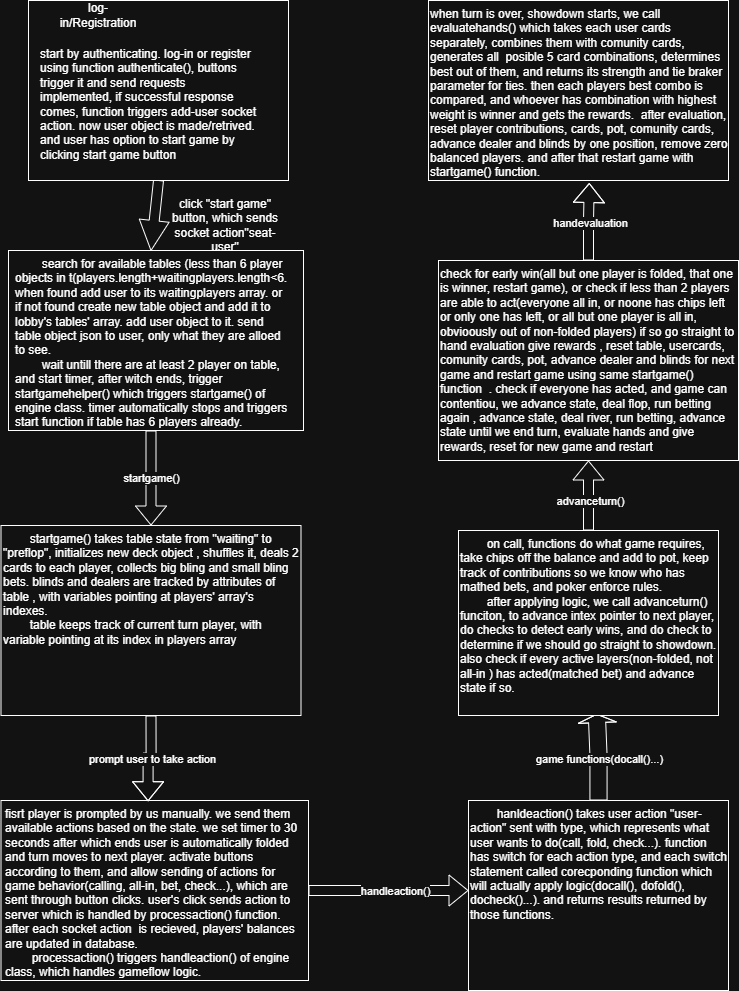

The diagram above was exported from draw.io. Its source (the exported page's mxGraphModel, read from the mxfile embedded in the PNG):
<mxGraphModel dx="3000" dy="1122" grid="1" gridSize="10" guides="1" tooltips="1" connect="1" arrows="1" fold="1" page="1" pageScale="1" pageWidth="827" pageHeight="1169" background="none" math="0" shadow="0">
  <root>
    <mxCell id="0" />
    <mxCell id="1" parent="0" />
    <mxCell id="5OEKUU3Ukuta76zdTigI-6" edge="1" parent="1" source="5OEKUU3Ukuta76zdTigI-1" style="edgeStyle=orthogonalEdgeStyle;rounded=0;orthogonalLoop=1;jettySize=auto;html=1;entryX=0.5;entryY=0;entryDx=0;entryDy=0;shape=arrow;" target="5OEKUU3Ukuta76zdTigI-9">
      <mxGeometry relative="1" as="geometry">
        <mxPoint x="410" y="340" as="targetPoint" />
      </mxGeometry>
    </mxCell>
    <mxCell id="5OEKUU3Ukuta76zdTigI-1" parent="1" style="rounded=0;whiteSpace=wrap;html=1;" value="" vertex="1">
      <mxGeometry height="180" width="260" x="280" y="60" as="geometry" />
    </mxCell>
    <mxCell id="5OEKUU3Ukuta76zdTigI-2" parent="1" style="text;html=1;whiteSpace=wrap;strokeColor=none;fillColor=none;align=center;verticalAlign=middle;rounded=0;" value="log-in/Registration" vertex="1">
      <mxGeometry height="30" width="60" x="320" y="60" as="geometry" />
    </mxCell>
    <mxCell id="5OEKUU3Ukuta76zdTigI-5" parent="1" style="text;html=1;whiteSpace=wrap;strokeColor=none;fillColor=none;align=left;verticalAlign=top;rounded=0;" value="start by authenticating. log-in or register using function authenticate(), buttons trigger it and send requests implemented, if successful response comes, function triggers add-user socket action. now user object is made/retrived. and user has option to start game by clicking start game button" vertex="1">
      <mxGeometry height="120" width="220" x="290" y="100" as="geometry" />
    </mxCell>
    <mxCell id="5OEKUU3Ukuta76zdTigI-7" parent="1" style="text;html=1;whiteSpace=wrap;strokeColor=none;fillColor=none;align=center;verticalAlign=middle;rounded=0;" value="click &quot;start game&quot; button, which sends socket action&quot;seat-user&quot;" vertex="1">
      <mxGeometry height="30" width="126" x="414" y="270" as="geometry" />
    </mxCell>
    <mxCell id="5OEKUU3Ukuta76zdTigI-8" parent="1" style="rounded=0;whiteSpace=wrap;html=1;" value="" vertex="1">
      <mxGeometry height="180" width="295" x="260" y="310" as="geometry" />
    </mxCell>
    <mxCell id="5OEKUU3Ukuta76zdTigI-13" edge="1" parent="1" source="5OEKUU3Ukuta76zdTigI-9" style="edgeStyle=orthogonalEdgeStyle;rounded=0;orthogonalLoop=1;jettySize=auto;html=1;exitX=0.5;exitY=1;exitDx=0;exitDy=0;entryX=0.5;entryY=0;entryDx=0;entryDy=0;shape=flexArrow;" target="5OEKUU3Ukuta76zdTigI-12" value="startgame()">
      <mxGeometry relative="1" as="geometry" />
    </mxCell>
    <mxCell id="5OEKUU3Ukuta76zdTigI-9" parent="1" style="text;html=1;whiteSpace=wrap;strokeColor=none;fillColor=none;align=left;verticalAlign=top;rounded=0;" value="&lt;span style=&quot;white-space: pre;&quot;&gt;&#09;&lt;/span&gt;search for available tables (less than 6 player objects in t(players.length+waitingplayers.length&amp;lt;6. when found add user to its waitingplayers array. or if not found create new table object and add it to lobby's tables' array. add user object to it. send table object json to user, only what they are alloed to see.&lt;div&gt;&lt;span style=&quot;white-space: pre;&quot;&gt;&#09;&lt;/span&gt;wait untill there are at least 2 player on table, and start timer, after witch ends, trigger startgamehelper() which triggers startgame() of engine class. timer automatically stops and triggers start function if table has 6 players already.&amp;nbsp;&lt;br&gt;&lt;/div&gt;" vertex="1">
      <mxGeometry height="180" width="275" x="265" y="310" as="geometry" />
    </mxCell>
    <mxCell id="5OEKUU3Ukuta76zdTigI-11" parent="1" style="rounded=0;whiteSpace=wrap;html=1;align=left;" value="" vertex="1">
      <mxGeometry height="190" width="300" x="252.5" y="585" as="geometry" />
    </mxCell>
    <mxCell id="5OEKUU3Ukuta76zdTigI-12" parent="1" style="text;html=1;whiteSpace=wrap;strokeColor=none;fillColor=none;align=left;verticalAlign=top;rounded=0;" value="&lt;span style=&quot;white-space: pre;&quot;&gt;&#09;&lt;/span&gt;startgame() takes table state from &quot;waiting&quot; to &quot;preflop&quot;, initializes new deck object , shuffles it, deals 2 cards to each player, collects big bling and small bling bets. blinds and dealers are tracked by attributes of table , with variables pointing at players' array's indexes.&lt;div&gt;&lt;span style=&quot;white-space: pre;&quot;&gt;&#09;&lt;/span&gt;table keeps track of current turn player, with variable pointing at its index in players array&lt;br&gt;&lt;/div&gt;" vertex="1">
      <mxGeometry height="190" width="300" x="252.5" y="585" as="geometry" />
    </mxCell>
    <mxCell id="5OEKUU3Ukuta76zdTigI-14" parent="1" style="rounded=0;whiteSpace=wrap;html=1;" value="" vertex="1">
      <mxGeometry height="180" width="307.5" x="252.5" y="860" as="geometry" />
    </mxCell>
    <mxCell id="uz856cKI_CEOeN2X0eQR-2" edge="1" parent="1" source="5OEKUU3Ukuta76zdTigI-16" style="edgeStyle=orthogonalEdgeStyle;rounded=0;orthogonalLoop=1;jettySize=auto;html=1;shape=flexArrow;">
      <mxGeometry relative="1" as="geometry">
        <mxPoint x="720" y="950" as="targetPoint" />
      </mxGeometry>
    </mxCell>
    <mxCell id="uz856cKI_CEOeN2X0eQR-3" connectable="0" parent="uz856cKI_CEOeN2X0eQR-2" style="edgeLabel;html=1;align=center;verticalAlign=middle;resizable=0;points=[];" value="handleaction()" vertex="1">
      <mxGeometry relative="1" x="0.069" as="geometry">
        <mxPoint as="offset" />
      </mxGeometry>
    </mxCell>
    <mxCell id="5OEKUU3Ukuta76zdTigI-16" parent="1" style="text;html=1;whiteSpace=wrap;strokeColor=none;fillColor=none;align=left;verticalAlign=top;rounded=0;" value="fisrt player is prompted by us manually. we send them available actions based on the state. we set timer to 30 seconds after which ends user is automatically folded and turn moves to next player. activate buttons according to them, and allow sending of actions for game behavior(calling, all-in, bet, check...), which are sent through button clicks. user's click sends action to server which is handled by processaction() function.&lt;div&gt;after each socket action&amp;nbsp; is recieved, players' balances are updated in database.&lt;/div&gt;&lt;div&gt;&lt;span style=&quot;white-space: pre;&quot;&gt;&#09;&lt;/span&gt;processaction() triggers handleaction() of engine class, which handles gameflow logic.&lt;br&gt;&lt;/div&gt;" vertex="1">
      <mxGeometry height="180" width="305" x="255" y="860" as="geometry" />
    </mxCell>
    <mxCell id="5OEKUU3Ukuta76zdTigI-17" edge="1" parent="1" source="5OEKUU3Ukuta76zdTigI-12" style="edgeStyle=orthogonalEdgeStyle;rounded=0;orthogonalLoop=1;jettySize=auto;html=1;exitX=0.5;exitY=1;exitDx=0;exitDy=0;entryX=0.474;entryY=0.004;entryDx=0;entryDy=0;entryPerimeter=0;shape=flexArrow;" target="5OEKUU3Ukuta76zdTigI-16">
      <mxGeometry relative="1" as="geometry" />
    </mxCell>
    <mxCell id="5OEKUU3Ukuta76zdTigI-18" connectable="0" parent="5OEKUU3Ukuta76zdTigI-17" style="edgeLabel;html=1;align=center;verticalAlign=middle;resizable=0;points=[];" value="prompt user to take action" vertex="1">
      <mxGeometry relative="1" x="-0.0163" y="2" as="geometry">
        <mxPoint x="2" y="-2" as="offset" />
      </mxGeometry>
    </mxCell>
    <mxCell id="uz856cKI_CEOeN2X0eQR-4" parent="1" style="rounded=0;whiteSpace=wrap;html=1;" value="" vertex="1">
      <mxGeometry height="190" width="260" x="720" y="860" as="geometry" />
    </mxCell>
    <mxCell id="uz856cKI_CEOeN2X0eQR-6" edge="1" parent="1" source="uz856cKI_CEOeN2X0eQR-5" style="edgeStyle=orthogonalEdgeStyle;rounded=0;orthogonalLoop=1;jettySize=auto;html=1;shape=flexArrow;width=17.142857142857142;endSize=2.4761904761904763;entryX=0.532;entryY=1.018;entryDx=0;entryDy=0;entryPerimeter=0;" target="uz856cKI_CEOeN2X0eQR-9">
      <mxGeometry relative="1" as="geometry">
        <mxPoint x="840" y="790" as="targetPoint" />
      </mxGeometry>
    </mxCell>
    <mxCell id="uz856cKI_CEOeN2X0eQR-7" connectable="0" parent="uz856cKI_CEOeN2X0eQR-6" style="edgeLabel;html=1;align=center;verticalAlign=middle;resizable=0;points=[];" value="game functions(docall()...)" vertex="1">
      <mxGeometry relative="1" x="-0.032" as="geometry">
        <mxPoint as="offset" />
      </mxGeometry>
    </mxCell>
    <mxCell id="uz856cKI_CEOeN2X0eQR-5" parent="1" style="text;html=1;whiteSpace=wrap;strokeColor=none;fillColor=none;align=left;verticalAlign=top;rounded=0;" value="&lt;span style=&quot;white-space: pre;&quot;&gt;&#09;&lt;/span&gt;hanldeaction() takes user action &quot;user-action&quot; sent with type, which represents what user wants to do(call, fold, check...). function has switch for each action type, and each switch statement called corecponding function which will actually apply logic(docall(), dofold(), docheck()...). and returns results returned by those functions.&amp;nbsp;" vertex="1">
      <mxGeometry height="190" width="260" x="720" y="860" as="geometry" />
    </mxCell>
    <mxCell id="uz856cKI_CEOeN2X0eQR-8" parent="1" style="rounded=0;whiteSpace=wrap;html=1;" value="" vertex="1">
      <mxGeometry height="185" width="260" x="710" y="590" as="geometry" />
    </mxCell>
    <mxCell id="uz856cKI_CEOeN2X0eQR-10" edge="1" parent="1" source="uz856cKI_CEOeN2X0eQR-9" style="edgeStyle=orthogonalEdgeStyle;rounded=0;orthogonalLoop=1;jettySize=auto;html=1;shape=flexArrow;">
      <mxGeometry relative="1" as="geometry">
        <mxPoint x="840" y="520" as="targetPoint" />
      </mxGeometry>
    </mxCell>
    <mxCell id="uz856cKI_CEOeN2X0eQR-13" connectable="0" parent="uz856cKI_CEOeN2X0eQR-10" style="edgeLabel;html=1;align=center;verticalAlign=middle;resizable=0;points=[];" value="advanceturn()" vertex="1">
      <mxGeometry relative="1" x="-0.1424" y="-1" as="geometry">
        <mxPoint as="offset" />
      </mxGeometry>
    </mxCell>
    <mxCell id="uz856cKI_CEOeN2X0eQR-9" parent="1" style="text;html=1;whiteSpace=wrap;strokeColor=none;fillColor=none;align=left;verticalAlign=top;rounded=0;" value="&lt;span style=&quot;white-space: pre;&quot;&gt;&#09;&lt;/span&gt;on call, functions do what game requires, take chips off the balance and add to pot, keep track of contributions so we know who has mathed bets, and poker enforce rules.&lt;div&gt;&lt;span style=&quot;white-space: pre;&quot;&gt;&#09;&lt;/span&gt;after applying logic, we call advanceturn() funciton, to advance intex pointer to next player, do checks to detect early wins, and do check to determine if we should go straight to showdown.&lt;/div&gt;&lt;div&gt;also check if every active layers(non-folded, not all-in ) has acted(matched bet) and advance state if so.&amp;nbsp;&lt;br&gt;&lt;div&gt;&lt;span style=&quot;white-space: pre;&quot;&gt;&#09;&lt;/span&gt;&lt;br&gt;&lt;div&gt;&lt;span style=&quot;white-space: pre;&quot;&gt;&#09;&lt;/span&gt;&lt;br&gt;&lt;/div&gt;&lt;/div&gt;&lt;/div&gt;" vertex="1">
      <mxGeometry height="180" width="260" x="710" y="590" as="geometry" />
    </mxCell>
    <mxCell id="uz856cKI_CEOeN2X0eQR-11" parent="1" style="rounded=0;whiteSpace=wrap;html=1;align=left;verticalAlign=top;" value="check for early win(all but one player is folded, that one is winner, restart game), or check if less than 2 players are able to act(everyone all in, or noone has chips left or only one has left, or all but one player is all in, obvioously out of non-folded players) if so go straight to hand evaluation give rewards , reset table, usercards, comunity cards, pot, advance dealer and blinds for next game and restart game using same startgame() function&amp;nbsp; . check if everyone has acted, and game can contentiou, we advance state, deal flop, run betting again , advance state, deal river, run betting, advance state until we end turn, evaluate hands and give rewards, reset for new game and restart" vertex="1">
      <mxGeometry height="200" width="300" x="690" y="320" as="geometry" />
    </mxCell>
    <mxCell id="uz856cKI_CEOeN2X0eQR-15" parent="1" style="rounded=0;whiteSpace=wrap;html=1;align=left;verticalAlign=top;" value="when turn is over, showdown starts, we call evaluatehands() which takes each user cards separately, combines them with comunity cards, generates all&amp;nbsp; posible 5 card combinations, determines best out of them, and returns its strength and tie braker parameter for ties. then each players best combo is compared, and whoever has combination with highest weight is winner and gets the rewards.&amp;nbsp; after evaluation, reset player contributions, cards, pot, comunity cards, advance dealer and blinds by one position, remove zero balanced players. and after that restart game with startgame() function.&amp;nbsp;" vertex="1">
      <mxGeometry height="180" width="300" x="680" y="60" as="geometry" />
    </mxCell>
    <mxCell id="uz856cKI_CEOeN2X0eQR-16" edge="1" parent="1" source="uz856cKI_CEOeN2X0eQR-11" style="edgeStyle=orthogonalEdgeStyle;rounded=0;orthogonalLoop=1;jettySize=auto;html=1;entryX=0.536;entryY=1.014;entryDx=0;entryDy=0;entryPerimeter=0;shape=flexArrow;" target="uz856cKI_CEOeN2X0eQR-15">
      <mxGeometry relative="1" as="geometry" />
    </mxCell>
    <mxCell id="uz856cKI_CEOeN2X0eQR-17" connectable="0" parent="uz856cKI_CEOeN2X0eQR-16" style="edgeLabel;html=1;align=center;verticalAlign=middle;resizable=0;points=[];" value="handevaluation" vertex="1">
      <mxGeometry relative="1" x="-0.0169" y="-1" as="geometry">
        <mxPoint as="offset" />
      </mxGeometry>
    </mxCell>
  </root>
</mxGraphModel>